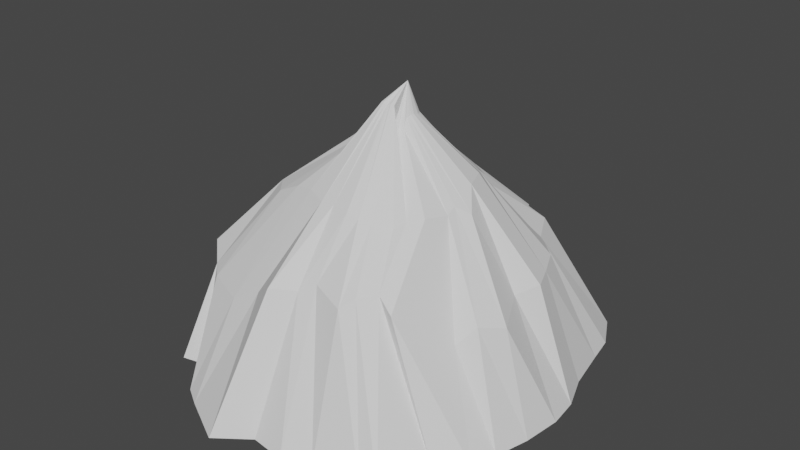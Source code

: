 # Source: rock.blend  (saved by Blender 2.93.20; exported with 4.5.12 LTS)
import bpy
from mathutils import Matrix  # noqa: F401  (used for matrix-valued properties, if any)

bpy.ops.wm.read_factory_settings(use_empty=True)
scene = bpy.context.scene
scene.name = 'Scene'

# ---- world
world_world = bpy.data.worlds.new('World'); scene.world = world_world
world_world.use_nodes = True; world_world.node_tree.nodes.clear()
_N = world_world.node_tree.nodes; _L = world_world.node_tree.links
n0 = _N.new('ShaderNodeOutputWorld'); n0.name = 'World Output'; n0.location = (300, 300)
n1 = _N.new('ShaderNodeBackground'); n1.name = 'Background'; n1.location = (10, 300)
n1.inputs[0].default_value = (0.05088, 0.05088, 0.05088, 1.0)
_L.new(n1.outputs[0], n0.inputs[0])
n0.is_active_output = True
world_world.color = (0.05088, 0.05088, 0.05088)
world_world.use_sun_shadow = False
world_world.sun_shadow_jitter_overblur = 0.0

# ---- meshes
me_cone = bpy.data.meshes.new('Cone')
me_cone.from_pydata([(0.0, 1.41, -1.012), (0.1951, 1.191, -1.012), (0.3827, 1.175, -1.012), (0.7431, 1.16, -1.012), (0.8539, 0.9509, -1.012), (0.8874, 0.7776, -1.012), (0.9445, 0.5007, -1.012), (1.026, 0.2895, -1.012), (1.048, 0.1007, -1.012), (1.021, -0.1314, -1.012), (0.9673, -0.3398, -1.012), (0.9261, -0.4962, -1.012), (0.8072, -0.6584, -1.012), (0.6858, -0.9531, -1.012), (0.5777, -0.9672, -1.012), (0.2983, -1.015, -1.012), (0.1276, -1.073, -1.012), (-0.08857, -1.044, -1.012), (-0.2852, -1.191, -1.012), (-0.581, -1.035, -1.015), (-0.6964, -0.9659, -1.012), (-0.9186, -0.6878, -1.078), (-1.019, -0.7434, -1.05), (-1.118, -0.3953, -1.016), (-1.157, -0.08949, -1.03), (-1.077, 0.2968, -1.015), (-1.015, 0.5674, -1.025), (-0.8428, 0.9205, -1.019), (-0.7818, 0.9118, -1.062), (-0.7177, 0.9454, -1.047), (-0.535, 1.186, -1.012), (-0.1951, 1.204, -1.012), (0.04092, 0.05759, 0.7107), (-0.2466, -0.3921, 0.1626), (0.1261, 0.5611, 0.09039), (0.1894, -0.4064, 0.1132), (-0.767, 0.283, -0.05944), (0.4493, -0.05933, 0.157), (-0.6311, -0.2281, 0.04693), (0.3048, 0.3394, 0.1286), (-0.04167, -0.4364, 0.1529), (-0.2162, 0.6198, 0.02457), (0.3421, -0.3153, 0.1287), (-0.7457, -0.01509, -0.06401), (0.4335, 0.1062, 0.2153), (-0.37, -0.3657, 0.1375), (0.2088, 0.4865, 0.1006), (0.1297, -0.4412, 0.125), (-0.4615, 0.5444, -0.03415), (0.4546, -0.1196, 0.1271), (-0.634, -0.1722, 0.03765), (0.3443, 0.3072, 0.1895), (-0.1269, -0.4396, 0.1449), (-0.1398, 0.637, 0.02767), (0.2928, -0.3596, 0.09327), (-0.7291, 0.1539, -0.007626), (0.517, 0.001649, 0.1057), (-0.5273, -0.347, 0.05669), (0.2732, 0.4032, 0.1037), (-0.01298, 0.6156, 0.07563), (0.05957, -0.4496, 0.1446), (-0.33, 0.6092, 0.00278), (0.412, -0.2535, 0.1443), (-0.6819, -0.1289, -0.04436), (0.3811, 0.2425, 0.2198), (-0.1149, -0.04201, 0.4652), (-0.01461, -0.08496, 0.6216), (0.1014, 0.03501, 0.5464), (0.05216, -0.06418, 0.6087), (0.09862, -0.04287, 0.4827), (0.09635, 0.01804, 0.5472), (0.09722, 0.08606, 0.5336), (0.03078, 0.1133, 0.5069), (0.01912, -0.08158, 0.6089), (-0.1104, 0.03994, 0.4921), (-0.1122, -0.03851, 0.4681), (-0.02094, -0.08287, 0.5091), (0.008719, -0.08728, 0.6099), (0.0378, -0.07562, 0.6155), (-0.07525, 0.09664, 0.4831), (0.09439, 0.002171, 0.5378), (0.1037, 0.06668, 0.5361), (0.05729, 0.111, 0.5251), (-0.05348, 0.1122, 0.4715), (-0.106, 0.05474, 0.49), (0.0722, -0.05217, 0.4833), (-0.02466, -0.08188, 0.4837), (-0.001005, -0.08427, 0.6237), (0.03025, -0.07596, 0.6139), (0.05483, -0.07345, 0.4908), (2.912e-05, 0.1219, 0.4675), (0.0893, -0.008611, 0.5362), (0.08768, 0.09803, 0.5389), (-0.1153, -0.01275, 0.4795), (-0.03175, 0.1385, 0.4389), (-0.09099, 0.07864, 0.4903), (-0.1172, 0.01208, 0.4915), (-0.01985, 0.1312, 0.4483), (-0.4677, 1.032, -0.2381), (0.6722, -0.3263, -0.4694), (-0.8424, -0.08636, -0.3577), (0.7428, 0.3952, -0.3172), (-0.3617, -0.7062, -0.3677), (0.1499, 1.117, -0.3689), (0.3062, -0.666, -0.1739), (0.008541, 1.099, -0.3729), (-0.832, 0.6499, -0.4873), (0.8361, -0.1024, -0.4041), (-0.8821, -0.5407, -0.4436), (0.5354, 0.6553, -0.2803), (-0.04263, -0.7217, -0.2343), (-0.3523, 1.13, -0.2328), (0.4864, -0.6093, -0.2314), (-0.8277, 0.09499, -0.3754), (0.7966, 0.2591, -0.3236), (-0.5552, -0.7157, -0.4747), (0.2654, 0.8893, -0.3213), (0.2449, -0.7317, -0.227), (-0.6092, 0.9709, -0.3618), (0.7552, -0.2468, -0.363), (-1.002, -0.3642, -0.3552), (0.6754, 0.5448, -0.2995), (-0.174, -0.8105, -0.2278), (-0.1456, 1.11, -0.351), (0.391, -0.5877, -0.1547), (-0.9197, 0.3097, -0.3636), (0.7271, 0.1195, -0.3498), (-0.8053, -0.6155, -0.4679), (0.4483, 0.8256, -0.2518), (0.04817, -0.6768, -0.1804), (0.5809, 0.6265, -0.2903), (-1.001, -0.4273, -0.3753)], [], [(0, 105, 103, 1), (1, 103, 116, 2), (2, 116, 128, 3), (3, 128, 109, 4), (4, 109, 130, 121, 5), (5, 121, 101, 6), (6, 101, 114, 7), (7, 114, 126, 8), (8, 126, 107, 9), (9, 107, 119, 10), (10, 119, 99, 11), (11, 99, 112, 12), (12, 112, 124, 13), (13, 124, 104, 14), (14, 104, 117, 15), (15, 117, 129, 16), (16, 129, 110, 17), (17, 110, 122, 18), (18, 122, 102, 19), (19, 102, 115, 20), (20, 115, 127, 21), (21, 127, 108, 22), (22, 108, 131, 120, 23), (23, 120, 100, 24), (24, 100, 113, 25), (25, 113, 125, 26), (26, 125, 106, 27), (27, 106, 118, 28), (28, 118, 98, 29), (29, 98, 111, 30), (0, 1, 2, 3, 4, 5, 6, 7, 8, 9, 10, 11, 12, 13, 14, 15, 16, 17, 18, 19, 20, 21, 22, 23, 24, 25, 26, 27, 28, 29, 30, 31), (30, 111, 123, 31), (31, 123, 105, 0), (53, 41, 83, 94), (34, 59, 90, 72), (44, 64, 67, 70), (54, 42, 89, 68), (33, 52, 87, 66), (43, 63, 93, 96), (64, 51, 81, 67), (42, 62, 85, 89), (52, 40, 77, 87), (63, 50, 75, 93), (41, 61, 79, 83), (51, 39, 71, 81), (62, 49, 69, 85), (40, 60, 73, 77), (50, 38, 65, 75), (61, 48, 95, 79), (39, 58, 92, 71), (49, 37, 91, 69), (60, 47, 88, 73), (38, 57, 86, 65), (48, 36, 84, 95), (58, 46, 82, 92), (37, 56, 80, 91), (47, 35, 78, 88), (57, 45, 76, 86), (36, 55, 74, 84), (59, 53, 94, 97, 90), (46, 34, 72, 82), (56, 44, 70, 80), (35, 54, 68, 78), (45, 33, 66, 76), (55, 43, 96, 74), (68, 89, 32), (93, 75, 32), (79, 95, 32), (92, 82, 32), (82, 72, 32), (70, 67, 32), (87, 77, 32), (75, 65, 32), (95, 84, 32), (90, 97, 94, 32), (72, 90, 32), (89, 85, 32), (77, 73, 32), (65, 86, 32), (84, 74, 32), (74, 96, 32), (94, 83, 32), (67, 81, 32), (85, 69, 32), (73, 88, 32), (86, 76, 32), (76, 66, 32), (96, 93, 32), (81, 71, 32), (69, 91, 32), (88, 78, 32), (78, 68, 32), (66, 87, 32), (83, 79, 32), (71, 92, 32), (91, 80, 32), (80, 70, 32), (109, 128, 58, 39), (119, 107, 37, 49), (129, 117, 47, 60), (108, 127, 57, 38), (118, 106, 36, 48), (128, 116, 46, 58), (107, 126, 56, 37), (117, 104, 35, 47), (127, 115, 45, 57), (106, 125, 55, 36), (105, 123, 53, 59), (116, 103, 34, 46), (126, 114, 44, 56), (104, 124, 54, 35), (115, 102, 33, 45), (125, 113, 43, 55), (123, 111, 41, 53), (103, 105, 59, 34), (114, 101, 64, 44), (124, 112, 42, 54), (102, 122, 52, 33), (113, 100, 63, 43), (101, 121, 51, 64), (112, 99, 62, 42), (122, 110, 40, 52), (100, 120, 50, 63), (111, 98, 61, 41), (121, 130, 109, 39, 51), (99, 119, 49, 62), (110, 129, 60, 40), (120, 131, 108, 38, 50), (98, 118, 48, 61)])
_uv = me_cone.uv_layers.new(name='UVMap')
_uv.uv.foreach_set('vector', [0.2704, 0.5044, 0.2645, 0.4295, 0.2671, 0.4329, 0.2854, 0.4941, 0.3057, 0.4922, 0.2959, 0.4275, 0.3009, 0.4124, 0.3214, 0.4881, 0.3484, 0.4798, 0.3166, 0.4066, 0.3308, 0.3925, 0.3674, 0.4727, 0.3966, 0.4628, 0.3383, 0.3902, 0.3476, 0.3805, 0.3971, 0.4556, 0.4347, 0.4216, 0.3626, 0.3676, 0.3673, 0.3648, 0.3765, 0.3559, 0.439, 0.4071, 0.4355, 0.41, 0.3756, 0.3568, 0.3964, 0.334, 0.47, 0.3683, 0.4746, 0.3672, 0.4014, 0.327, 0.4116, 0.2984, 0.4895, 0.3171, 0.4925, 0.3179, 0.4136, 0.3035, 0.4145, 0.2777, 0.4974, 0.2736, 0.5012, 0.2741, 0.4185, 0.2766, 0.4261, 0.2287, 0.4958, 0.2185, 0.4983, 0.2173, 0.4261, 0.2237, 0.4151, 0.1996, 0.4858, 0.1676, 0.4874, 0.1657, 0.4188, 0.1996, 0.4101, 0.17, 0.4688, 0.1331, 0.472, 0.131, 0.411, 0.1661, 0.3473, 0.1173, 0.4445, 0.09142, 0.4467, 0.088, 0.3445, 0.1181, 0.33, 0.121, 0.4029, 0.03065, 0.2961, 0.116, 0.3132, 0.1455, 0.3192, 0.1199, 0.3811, 0.03307, 0.3816, 0.02683, 0.3078, 0.1151, 0.297, 0.1039, 0.3199, 0.0111, 0.3206, 0.007701, 0.2948, 0.1019, 0.2674, 0.09971, 0.2807, -0.007475, 0.2791, -0.01222, 0.2664, 0.09748, 0.2398, 0.09297, 0.2286, -0.00473, 0.2101, -0.004426, 0.2304, 0.09226, 0.2056, 0.09247, 0.1891, -0.01024, 0.1891, -0.01792, 0.2208, 0.08218, 0.1644, 0.09518, 0.1239, 0.01757, 0.1095, 0.02372, 0.1576, 0.09744, 0.1279, 0.09707, 0.09114, 0.03341, 0.08869, 0.02601, 0.1268, 0.0934, 0.08927, 0.1356, 0.04278, 0.09026, 0.03278, 0.1021, 0.08604, 0.1398, 0.0857, 0.1503, 0.04115, 0.09221, 0.01861, 0.1238, 0.07529, 0.168, 0.06837, 0.1882, 0.0674, 0.1977, -0.0002358, 0.1694, -0.003715, 0.1568, 0.06599, 0.1919, 0.06454, 0.2306, -0.01484, 0.2218, -0.01857, 0.2299, 0.06252, 0.2334, 0.07301, 0.2792, 0.002691, 0.3218, 0.007048, 0.3202, 0.07481, 0.2848, 0.08338, 0.3143, 0.02445, 0.3732, 0.0338, 0.3773, 0.09351, 0.3297, 0.1021, 0.3646, 0.05744, 0.4166, 0.0893, 0.4377, 0.1126, 0.365, 0.1324, 0.3949, 0.09122, 0.4355, 0.09286, 0.4336, 0.1617, 0.4099, 0.2041, 0.4276, 0.1044, 0.4439, 0.1148, 0.4533, 0.2153, 0.4218, 0.2259, 0.4286, 0.1569, 0.4813, 0.7503, 0.5888, 0.7969, 0.5359, 0.842, 0.5321, 0.9285, 0.5286, 0.955, 0.4782, 0.9629, 0.4363, 0.9755, 0.3681, 0.9953, 0.3178, 1.0, 0.2724, 0.994, 0.2166, 0.9806, 0.1661, 0.9711, 0.1293, 0.9418, 0.08974, 0.9106, 0.01722, 0.8867, 0.01603, 0.8199, 0.004985, 0.7769, -0.01015, 0.7263, -0.001331, 0.6786, -0.0363, 0.611, 0.01144, 0.5855, 0.02479, 0.5463, 0.09501, 0.5104, 0.07981, 0.4862, 0.1566, 0.474, 0.2281, 0.4958, 0.3212, 0.5123, 0.3857, 0.5507, 0.4679, 0.5803, 0.4468, 0.5898, 0.4618, 0.6218, 0.5349, 0.7034, 0.5392, 0.1554, 0.4821, 0.2088, 0.4153, 0.2238, 0.429, 0.2083, 0.4926, 0.215, 0.4942, 0.2439, 0.4297, 0.255, 0.431, 0.2387, 0.5014, 0.2324, 0.3754, 0.2234, 0.3706, 0.2352, 0.3007, 0.2394, 0.3066, 0.2715, 0.3622, 0.2655, 0.3676, 0.2569, 0.3034, 0.2599, 0.2992, 0.359, 0.2757, 0.3471, 0.3065, 0.2992, 0.2651, 0.2995, 0.2617, 0.3161, 0.167, 0.325, 0.1768, 0.2831, 0.2083, 0.2787, 0.2192, 0.1981, 0.1599, 0.2162, 0.1493, 0.2383, 0.2093, 0.2361, 0.2101, 0.1125, 0.2539, 0.1182, 0.2562, 0.1969, 0.2495, 0.1982, 0.2507, 0.3443, 0.3069, 0.3342, 0.3206, 0.2947, 0.2784, 0.2963, 0.2727, 0.3277, 0.1804, 0.3393, 0.194, 0.2926, 0.2237, 0.2916, 0.2234, 0.2226, 0.1484, 0.232, 0.1467, 0.2455, 0.207, 0.2444, 0.2086, 0.1173, 0.2369, 0.1282, 0.2491, 0.196, 0.2462, 0.1966, 0.2474, 0.2246, 0.3739, 0.1994, 0.3721, 0.2293, 0.2973, 0.2352, 0.3009, 0.3333, 0.3188, 0.3262, 0.3252, 0.2807, 0.2876, 0.2829, 0.2859, 0.3397, 0.1957, 0.3505, 0.2127, 0.2976, 0.2299, 0.2945, 0.2275, 0.2421, 0.1459, 0.2522, 0.146, 0.2496, 0.2074, 0.2484, 0.2072, 0.1299, 0.2262, 0.1308, 0.2112, 0.1965, 0.249, 0.1969, 0.2499, 0.1945, 0.3729, 0.1566, 0.3505, 0.2122, 0.2859, 0.2171, 0.2909, 0.32, 0.3308, 0.3154, 0.3376, 0.2847, 0.2871, 0.2865, 0.2863, 0.3507, 0.2151, 0.355, 0.2285, 0.2952, 0.2377, 0.2979, 0.2308, 0.264, 0.1473, 0.269, 0.1482, 0.2577, 0.2092, 0.2569, 0.2084, 0.1331, 0.2022, 0.1483, 0.186, 0.2077, 0.2297, 0.1999, 0.2282, 0.1629, 0.3581, 0.1366, 0.3231, 0.2101, 0.282, 0.2123, 0.2854, 0.3109, 0.3414, 0.299, 0.3478, 0.2773, 0.2928, 0.2808, 0.2899, 0.3555, 0.2322, 0.3638, 0.2482, 0.2977, 0.2363, 0.2977, 0.2336, 0.2775, 0.1504, 0.2901, 0.1549, 0.2686, 0.2122, 0.2672, 0.2117, 0.1424, 0.1922, 0.1671, 0.1806, 0.2168, 0.2096, 0.2151, 0.2077, 0.1279, 0.3052, 0.1317, 0.3019, 0.204, 0.2693, 0.2042, 0.2695, 0.2566, 0.3693, 0.2484, 0.3762, 0.2446, 0.3071, 0.2464, 0.3058, 0.2499, 0.3036, 0.287, 0.3533, 0.2862, 0.3581, 0.2676, 0.2977, 0.2693, 0.2957, 0.3637, 0.2525, 0.3593, 0.2776, 0.2981, 0.2575, 0.2977, 0.2536, 0.2935, 0.1568, 0.3137, 0.1641, 0.2741, 0.2139, 0.2703, 0.2131, 0.1713, 0.1743, 0.1954, 0.1606, 0.2347, 0.2092, 0.2344, 0.1954, 0.1233, 0.2751, 0.116, 0.2723, 0.1992, 0.2563, 0.2004, 0.259, 0.2773, 0.2451, 0.2845, 0.2483, 0.2641, 0.2722, 0.197, 0.2414, 0.1962, 0.2363, 0.2261, 0.2514, 0.2198, 0.2906, 0.2152, 0.2857, 0.2489, 0.2827, 0.267, 0.29, 0.2635, 0.2935, 0.2584, 0.2751, 0.2565, 0.2965, 0.2524, 0.299, 0.2543, 0.2775, 0.2878, 0.2522, 0.2881, 0.2553, 0.2732, 0.2586, 0.2562, 0.2242, 0.2569, 0.2233, 0.2611, 0.2384, 0.1954, 0.2452, 0.195, 0.2443, 0.2265, 0.2721, 0.2088, 0.2783, 0.2041, 0.273, 0.2397, 0.2758, 0.2443, 0.3028, 0.2381, 0.3046, 0.2344, 0.3056, 0.2578, 0.2783, 0.2458, 0.2998, 0.2393, 0.3043, 0.2509, 0.2782, 0.2872, 0.2335, 0.2877, 0.2338, 0.2678, 0.2519, 0.2506, 0.2249, 0.2514, 0.2244, 0.2561, 0.2313, 0.1929, 0.2344, 0.1994, 0.2362, 0.2288, 0.2409, 0.2035, 0.27, 0.2036, 0.2693, 0.2283, 0.2619, 0.2016, 0.2634, 0.1998, 0.2575, 0.2308, 0.2688, 0.2422, 0.3072, 0.2367, 0.3012, 0.2568, 0.2817, 0.2848, 0.2665, 0.2842, 0.2728, 0.2688, 0.2678, 0.2837, 0.2197, 0.2885, 0.2238, 0.2726, 0.2393, 0.2505, 0.2259, 0.2509, 0.2263, 0.252, 0.2366, 0.2196, 0.2465, 0.2208, 0.2458, 0.2412, 0.2671, 0.2094, 0.2322, 0.2191, 0.2329, 0.2246, 0.2527, 0.1973, 0.2479, 0.1954, 0.2442, 0.2266, 0.2517, 0.2843, 0.2725, 0.2823, 0.2756, 0.267, 0.2671, 0.2941, 0.2304, 0.2897, 0.2346, 0.2748, 0.245, 0.249, 0.2283, 0.2502, 0.2281, 0.2516, 0.2371, 0.2773, 0.2276, 0.2814, 0.2274, 0.2858, 0.2366, 0.2342, 0.2377, 0.2371, 0.2361, 0.2497, 0.2379, 0.2326, 0.2997, 0.2262, 0.295, 0.2573, 0.2841, 0.2822, 0.2768, 0.2806, 0.2778, 0.2679, 0.2665, 0.2913, 0.2411, 0.2911, 0.2425, 0.2741, 0.2508, 0.2907, 0.2395, 0.2899, 0.2433, 0.2743, 0.2541, 0.3478, 0.3804, 0.3353, 0.3933, 0.3108, 0.3408, 0.3223, 0.3283, 0.4148, 0.1986, 0.4268, 0.2199, 0.3558, 0.2319, 0.3507, 0.2151, 0.2677, 0.1, 0.2948, 0.1006, 0.2759, 0.1492, 0.264, 0.1473, 0.0857, 0.1503, 0.08604, 0.1398, 0.1497, 0.1849, 0.13, 0.2079, 0.1499, 0.413, 0.1112, 0.3733, 0.1337, 0.3116, 0.1635, 0.3555, 0.3297, 0.3934, 0.3159, 0.4089, 0.2916, 0.3511, 0.3124, 0.34, 0.4263, 0.2308, 0.4187, 0.2752, 0.3639, 0.251, 0.3555, 0.2322, 0.2924, 0.1019, 0.3036, 0.1123, 0.2935, 0.1561, 0.2775, 0.1504, 0.08927, 0.1356, 0.1268, 0.0934, 0.1729, 0.175, 0.1449, 0.1898, 0.1005, 0.3641, 0.09351, 0.3297, 0.1345, 0.297, 0.1317, 0.3089, 0.2489, 0.4315, 0.2359, 0.4317, 0.2418, 0.3743, 0.2568, 0.369, 0.2988, 0.413, 0.2944, 0.4317, 0.2792, 0.3595, 0.2889, 0.3522, 0.4145, 0.2776, 0.4138, 0.3012, 0.3592, 0.2781, 0.3637, 0.2513, 0.3153, 0.1164, 0.3138, 0.1431, 0.317, 0.1661, 0.2935, 0.1568, 0.1279, 0.09707, 0.1576, 0.09744, 0.1978, 0.1589, 0.1724, 0.1742, 0.08338, 0.3143, 0.07481, 0.2848, 0.1145, 0.2641, 0.1238, 0.2738, 0.22, 0.4279, 0.2048, 0.4187, 0.2248, 0.3677, 0.2346, 0.3758, 0.2697, 0.4329, 0.2652, 0.4333, 0.2604, 0.367, 0.2738, 0.3618, 0.4124, 0.2983, 0.4036, 0.3274, 0.3461, 0.3089, 0.3588, 0.276, 0.3302, 0.1219, 0.3456, 0.119, 0.3278, 0.1794, 0.3161, 0.167, 0.1644, 0.09518, 0.2187, 0.08313, 0.2211, 0.1469, 0.1981, 0.1599, 0.07301, 0.2792, 0.06252, 0.2334, 0.1171, 0.2358, 0.1142, 0.2543, 0.3977, 0.3324, 0.3796, 0.3558, 0.3331, 0.3221, 0.3438, 0.3075, 0.347, 0.1176, 0.4106, 0.1665, 0.3405, 0.1956, 0.3277, 0.1804, 0.2115, 0.09076, 0.2323, 0.09177, 0.2407, 0.1444, 0.2226, 0.1484, 0.06454, 0.2306, 0.06599, 0.1919, 0.1328, 0.2255, 0.118, 0.2365, 0.223, 0.4283, 0.2076, 0.4233, 0.1999, 0.3698, 0.2246, 0.3725, 0.3785, 0.3542, 0.3687, 0.3639, 0.3634, 0.3681, 0.3235, 0.3278, 0.3323, 0.3196, 0.41, 0.1702, 0.4204, 0.203, 0.3518, 0.2153, 0.3397, 0.1957, 0.2398, 0.0929, 0.2661, 0.09757, 0.2622, 0.1455, 0.2421, 0.1459, 0.0674, 0.1977, 0.06837, 0.1882, 0.07529, 0.168, 0.1316, 0.212, 0.1322, 0.2248, 0.1987, 0.4255, 0.1556, 0.4077, 0.157, 0.3453, 0.1959, 0.3725])
me_cone.use_remesh_fix_poles = True
me_cone.use_remesh_preserve_attributes = False
me_cone.update()

# ---- objects
ob_cone = bpy.data.objects.new('Cone', me_cone)

# ---- transforms, parenting, visibility, modifiers, constraints
ob_cone.location = (0.0, 0.0, 1.012)
ob_cone.lock_location = (True, True, True)
_vg = ob_cone.vertex_groups.new(name='Group')

# ---- collection membership
scene.collection.objects.link(ob_cone)

# ---- scene / render settings (as saved in the file)
scene.frame_start = 1; scene.frame_end = 250; scene.frame_set(1)
scene.render.engine = 'BLENDER_EEVEE_NEXT'
scene.cycles.use_denoising = False
scene.cycles.samples = 128
scene.cycles.sampling_pattern = 'TABULATED_SOBOL'
scene.cycles.use_adaptive_sampling = False
scene.cycles.use_light_tree = False
scene.view_settings.view_transform = 'Filmic'
bpy.context.view_layer.update()

# ---- added for rendering (the .blend has no active camera and no usable light): camera, sun
cam_auto = bpy.data.cameras.new('AutoCamera')
cam_auto.lens = 50.0
cam_auto.sensor_width = 36.0
cam_auto.clip_end = 1000.0
ob_auto_camera = bpy.data.objects.new('AutoCamera', cam_auto)
scene.collection.objects.link(ob_auto_camera)
ob_auto_camera.location = (3.50794, -4.16537, 3.67828)
ob_auto_camera.rotation_euler = (1.09748, -7.21219e-08, 0.694738)
scene.camera = ob_auto_camera
light_auto_sun = bpy.data.lights.new('AutoSun', 'SUN')
light_auto_sun.energy = 3.0
light_auto_sun.angle = 0.0523599
ob_auto_sun = bpy.data.objects.new('AutoSun', light_auto_sun)
scene.collection.objects.link(ob_auto_sun)
ob_auto_sun.rotation_euler = (0.872665, 0.174533, 0.523599)
bpy.context.view_layer.update()
